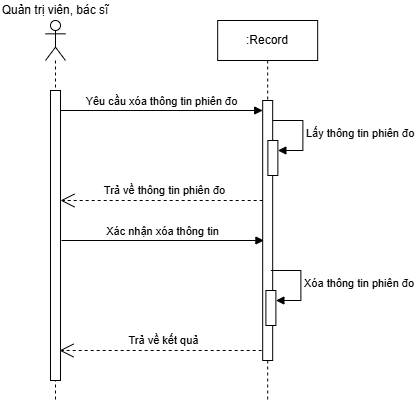

The diagram above was exported from draw.io. Its source (the exported page's mxGraphModel, read from the mxfile embedded in the PNG):
<mxGraphModel dx="691" dy="1575" grid="1" gridSize="10" guides="1" tooltips="1" connect="1" arrows="1" fold="1" page="1" pageScale="1" pageWidth="827" pageHeight="1169" math="0" shadow="0">
  <root>
    <mxCell id="0" />
    <mxCell id="1" parent="0" />
    <mxCell id="cLAuYwz-Nl1CoZJoyvif-1" value="Yêu cầu xóa thông tin phiên đo" style="html=1;verticalAlign=bottom;endArrow=block;curved=0;rounded=0;" parent="1" target="cLAuYwz-Nl1CoZJoyvif-6" edge="1">
      <mxGeometry width="80" relative="1" as="geometry">
        <mxPoint x="200.98999999999995" y="-730" as="sourcePoint" />
        <mxPoint x="365.98999999999995" y="-730" as="targetPoint" />
      </mxGeometry>
    </mxCell>
    <mxCell id="cLAuYwz-Nl1CoZJoyvif-2" value="&lt;div&gt;&lt;br&gt;&lt;/div&gt;" style="shape=umlLifeline;perimeter=lifelinePerimeter;whiteSpace=wrap;html=1;container=1;dropTarget=0;collapsible=0;recursiveResize=0;outlineConnect=0;portConstraint=eastwest;newEdgeStyle={&quot;curved&quot;:0,&quot;rounded&quot;:0};participant=umlActor;" parent="1" vertex="1">
      <mxGeometry x="185.99" y="-820" width="20" height="380" as="geometry" />
    </mxCell>
    <mxCell id="cLAuYwz-Nl1CoZJoyvif-3" value="" style="html=1;points=[[0,0,0,0,5],[0,1,0,0,-5],[1,0,0,0,5],[1,1,0,0,-5]];perimeter=orthogonalPerimeter;outlineConnect=0;targetShapes=umlLifeline;portConstraint=eastwest;newEdgeStyle={&quot;curved&quot;:0,&quot;rounded&quot;:0};" parent="cLAuYwz-Nl1CoZJoyvif-2" vertex="1">
      <mxGeometry x="5" y="70" width="10" height="290" as="geometry" />
    </mxCell>
    <mxCell id="cLAuYwz-Nl1CoZJoyvif-4" value="Quản trị viên, bác sĩ" style="text;html=1;strokeColor=none;fillColor=none;align=center;verticalAlign=middle;whiteSpace=wrap;rounded=0;" parent="1" vertex="1">
      <mxGeometry x="140.99" y="-840" width="110" height="20" as="geometry" />
    </mxCell>
    <mxCell id="cLAuYwz-Nl1CoZJoyvif-5" value=":Record" style="shape=umlLifeline;perimeter=lifelinePerimeter;whiteSpace=wrap;html=1;container=1;dropTarget=0;collapsible=0;recursiveResize=0;outlineConnect=0;portConstraint=eastwest;newEdgeStyle={&quot;curved&quot;:0,&quot;rounded&quot;:0};" parent="1" vertex="1">
      <mxGeometry x="358.18" y="-820" width="100" height="380" as="geometry" />
    </mxCell>
    <mxCell id="cLAuYwz-Nl1CoZJoyvif-6" value="" style="html=1;points=[[0,0,0,0,5],[0,1,0,0,-5],[1,0,0,0,5],[1,1,0,0,-5]];perimeter=orthogonalPerimeter;outlineConnect=0;targetShapes=umlLifeline;portConstraint=eastwest;newEdgeStyle={&quot;curved&quot;:0,&quot;rounded&quot;:0};" parent="cLAuYwz-Nl1CoZJoyvif-5" vertex="1">
      <mxGeometry x="45" y="80" width="10" height="260" as="geometry" />
    </mxCell>
    <mxCell id="cLAuYwz-Nl1CoZJoyvif-7" value="" style="html=1;points=[[0,0,0,0,5],[0,1,0,0,-5],[1,0,0,0,5],[1,1,0,0,-5]];perimeter=orthogonalPerimeter;outlineConnect=0;targetShapes=umlLifeline;portConstraint=eastwest;newEdgeStyle={&quot;curved&quot;:0,&quot;rounded&quot;:0};" parent="cLAuYwz-Nl1CoZJoyvif-5" vertex="1">
      <mxGeometry x="50.200000000000045" y="120" width="10" height="35" as="geometry" />
    </mxCell>
    <mxCell id="cLAuYwz-Nl1CoZJoyvif-8" value="Lấy thông tin phiên đo" style="html=1;align=left;spacingLeft=2;endArrow=block;rounded=0;edgeStyle=orthogonalEdgeStyle;curved=0;rounded=0;" parent="cLAuYwz-Nl1CoZJoyvif-5" target="cLAuYwz-Nl1CoZJoyvif-7" edge="1">
      <mxGeometry relative="1" as="geometry">
        <mxPoint x="55.200000000000045" y="100" as="sourcePoint" />
        <Array as="points">
          <mxPoint x="85.20000000000005" y="130" />
        </Array>
      </mxGeometry>
    </mxCell>
    <mxCell id="cLAuYwz-Nl1CoZJoyvif-9" value="" style="html=1;points=[[0,0,0,0,5],[0,1,0,0,-5],[1,0,0,0,5],[1,1,0,0,-5]];perimeter=orthogonalPerimeter;outlineConnect=0;targetShapes=umlLifeline;portConstraint=eastwest;newEdgeStyle={&quot;curved&quot;:0,&quot;rounded&quot;:0};" parent="cLAuYwz-Nl1CoZJoyvif-5" vertex="1">
      <mxGeometry x="48.21000000000004" y="269.99999999999994" width="10" height="35" as="geometry" />
    </mxCell>
    <mxCell id="cLAuYwz-Nl1CoZJoyvif-10" value="Xóa thông tin phiên đo" style="html=1;align=left;spacingLeft=2;endArrow=block;rounded=0;edgeStyle=orthogonalEdgeStyle;curved=0;rounded=0;" parent="cLAuYwz-Nl1CoZJoyvif-5" target="cLAuYwz-Nl1CoZJoyvif-9" edge="1">
      <mxGeometry x="-0.0053" relative="1" as="geometry">
        <mxPoint x="53.21000000000004" y="249.99999999999994" as="sourcePoint" />
        <Array as="points">
          <mxPoint x="83.21000000000005" y="279.99999999999994" />
        </Array>
        <mxPoint as="offset" />
      </mxGeometry>
    </mxCell>
    <mxCell id="cLAuYwz-Nl1CoZJoyvif-11" value="Trả về thông tin phiên đo" style="endArrow=open;endSize=12;dashed=1;html=1;rounded=0;" parent="1" edge="1">
      <mxGeometry x="-0.0303" y="-10" width="160" relative="1" as="geometry">
        <mxPoint x="403.18" y="-640" as="sourcePoint" />
        <mxPoint x="200.98999999999995" y="-640" as="targetPoint" />
        <mxPoint as="offset" />
      </mxGeometry>
    </mxCell>
    <mxCell id="cLAuYwz-Nl1CoZJoyvif-12" value="Trả về kết quả" style="endArrow=open;endSize=12;dashed=1;html=1;rounded=0;" parent="1" edge="1">
      <mxGeometry x="-0.0303" y="-10" width="160" relative="1" as="geometry">
        <mxPoint x="402.19" y="-490" as="sourcePoint" />
        <mxPoint x="199.99999999999994" y="-490" as="targetPoint" />
        <mxPoint as="offset" />
      </mxGeometry>
    </mxCell>
    <mxCell id="cLAuYwz-Nl1CoZJoyvif-13" value="Xác nhận xóa thông tin" style="html=1;verticalAlign=bottom;endArrow=block;curved=0;rounded=0;" parent="1" edge="1">
      <mxGeometry width="80" relative="1" as="geometry">
        <mxPoint x="201.98999999999995" y="-600" as="sourcePoint" />
        <mxPoint x="404.43" y="-600" as="targetPoint" />
      </mxGeometry>
    </mxCell>
  </root>
</mxGraphModel>